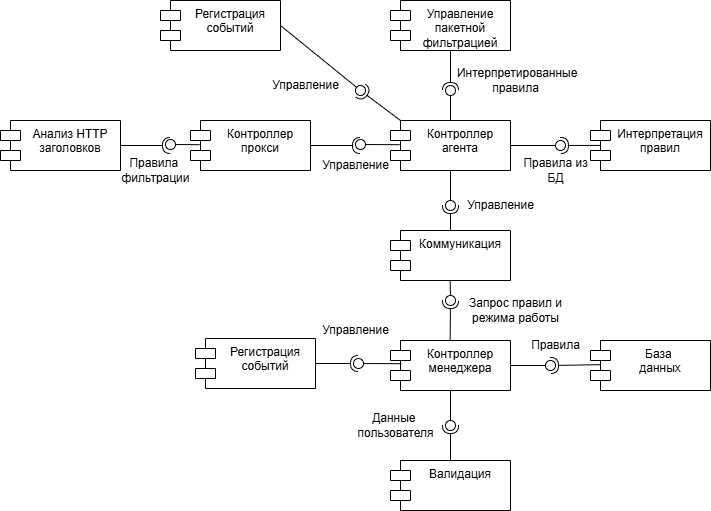

The diagram above was exported from draw.io. Its source (the exported page's mxGraphModel, read from the mxfile embedded in the PNG):
<mxGraphModel dx="551" dy="661" grid="0" gridSize="10" guides="1" tooltips="1" connect="1" arrows="1" fold="1" page="0" pageScale="1" pageWidth="827" pageHeight="1169" math="0" shadow="0">
  <root>
    <mxCell id="0" />
    <mxCell id="1" parent="0" />
    <mxCell id="p8wzZRNfrB2Yctg3R4Dy-1" value="База&amp;nbsp;&lt;div&gt;данных&lt;/div&gt;" style="shape=module;align=left;spacingLeft=20;align=center;verticalAlign=top;whiteSpace=wrap;html=1;" vertex="1" parent="1">
      <mxGeometry x="630" y="380" width="120" height="50" as="geometry" />
    </mxCell>
    <mxCell id="p8wzZRNfrB2Yctg3R4Dy-2" value="Контроллер&lt;div&gt;менеджера&lt;/div&gt;" style="shape=module;align=left;spacingLeft=20;align=center;verticalAlign=top;whiteSpace=wrap;html=1;" vertex="1" parent="1">
      <mxGeometry x="430" y="380" width="120" height="50" as="geometry" />
    </mxCell>
    <mxCell id="p8wzZRNfrB2Yctg3R4Dy-3" value="Валидация" style="shape=module;align=left;spacingLeft=20;align=center;verticalAlign=top;whiteSpace=wrap;html=1;" vertex="1" parent="1">
      <mxGeometry x="430" y="500" width="120" height="50" as="geometry" />
    </mxCell>
    <mxCell id="p8wzZRNfrB2Yctg3R4Dy-4" value="Коммуникация" style="shape=module;align=left;spacingLeft=20;align=center;verticalAlign=top;whiteSpace=wrap;html=1;" vertex="1" parent="1">
      <mxGeometry x="430" y="270" width="120" height="50" as="geometry" />
    </mxCell>
    <mxCell id="p8wzZRNfrB2Yctg3R4Dy-5" value="Управление пакетной фильтрацией" style="shape=module;align=left;spacingLeft=20;align=center;verticalAlign=top;whiteSpace=wrap;html=1;" vertex="1" parent="1">
      <mxGeometry x="430" y="40" width="120" height="50" as="geometry" />
    </mxCell>
    <mxCell id="p8wzZRNfrB2Yctg3R4Dy-6" value="Регистрация событий" style="shape=module;align=left;spacingLeft=20;align=center;verticalAlign=top;whiteSpace=wrap;html=1;" vertex="1" parent="1">
      <mxGeometry x="200" y="40" width="120" height="50" as="geometry" />
    </mxCell>
    <mxCell id="p8wzZRNfrB2Yctg3R4Dy-7" value="Контроллер&lt;div&gt;агента&lt;/div&gt;" style="shape=module;align=left;spacingLeft=20;align=center;verticalAlign=top;whiteSpace=wrap;html=1;" vertex="1" parent="1">
      <mxGeometry x="430" y="160" width="120" height="50" as="geometry" />
    </mxCell>
    <mxCell id="p8wzZRNfrB2Yctg3R4Dy-8" value="Анализ HTTP заголовков" style="shape=module;align=left;spacingLeft=20;align=center;verticalAlign=top;whiteSpace=wrap;html=1;" vertex="1" parent="1">
      <mxGeometry x="40" y="160" width="120" height="50" as="geometry" />
    </mxCell>
    <mxCell id="p8wzZRNfrB2Yctg3R4Dy-9" value="Контроллер прокси" style="shape=module;align=left;spacingLeft=20;align=center;verticalAlign=top;whiteSpace=wrap;html=1;" vertex="1" parent="1">
      <mxGeometry x="230" y="160" width="120" height="50" as="geometry" />
    </mxCell>
    <mxCell id="p8wzZRNfrB2Yctg3R4Dy-10" value="Интерпретация правил" style="shape=module;align=left;spacingLeft=20;align=center;verticalAlign=top;whiteSpace=wrap;html=1;" vertex="1" parent="1">
      <mxGeometry x="630" y="160" width="120" height="50" as="geometry" />
    </mxCell>
    <mxCell id="p8wzZRNfrB2Yctg3R4Dy-11" value="" style="rounded=0;orthogonalLoop=1;jettySize=auto;html=1;endArrow=oval;endFill=0;sketch=0;sourcePerimeterSpacing=0;targetPerimeterSpacing=0;endSize=10;entryX=-0.095;entryY=0.7;entryDx=0;entryDy=0;entryPerimeter=0;exitX=0.5;exitY=1;exitDx=0;exitDy=0;" edge="1" parent="1" source="p8wzZRNfrB2Yctg3R4Dy-2" target="p8wzZRNfrB2Yctg3R4Dy-13">
      <mxGeometry relative="1" as="geometry">
        <mxPoint x="90" y="415" as="sourcePoint" />
      </mxGeometry>
    </mxCell>
    <mxCell id="p8wzZRNfrB2Yctg3R4Dy-12" value="" style="rounded=0;orthogonalLoop=1;jettySize=auto;html=1;endArrow=halfCircle;endFill=0;endSize=6;strokeWidth=1;sketch=0;exitX=0.5;exitY=0;exitDx=0;exitDy=0;entryX=0.786;entryY=1.317;entryDx=0;entryDy=0;entryPerimeter=0;" edge="1" parent="1" source="p8wzZRNfrB2Yctg3R4Dy-3" target="p8wzZRNfrB2Yctg3R4Dy-13">
      <mxGeometry relative="1" as="geometry">
        <mxPoint x="490" y="500" as="sourcePoint" />
        <mxPoint x="530" y="480" as="targetPoint" />
      </mxGeometry>
    </mxCell>
    <mxCell id="p8wzZRNfrB2Yctg3R4Dy-13" value="" style="ellipse;whiteSpace=wrap;html=1;align=center;aspect=fixed;fillColor=none;strokeColor=none;resizable=0;perimeter=centerPerimeter;rotatable=0;allowArrows=0;points=[];outlineConnect=1;" vertex="1" parent="1">
      <mxGeometry x="485" y="460" width="10" height="10" as="geometry" />
    </mxCell>
    <mxCell id="p8wzZRNfrB2Yctg3R4Dy-14" value="" style="rounded=0;orthogonalLoop=1;jettySize=auto;html=1;endArrow=oval;endFill=0;sketch=0;sourcePerimeterSpacing=0;targetPerimeterSpacing=0;endSize=10;exitX=1;exitY=0.5;exitDx=0;exitDy=0;" edge="1" parent="1" source="p8wzZRNfrB2Yctg3R4Dy-2">
      <mxGeometry relative="1" as="geometry">
        <mxPoint x="330" y="345" as="sourcePoint" />
        <mxPoint x="590" y="405" as="targetPoint" />
      </mxGeometry>
    </mxCell>
    <mxCell id="p8wzZRNfrB2Yctg3R4Dy-15" value="" style="ellipse;whiteSpace=wrap;html=1;align=center;aspect=fixed;fillColor=none;strokeColor=none;resizable=0;perimeter=centerPerimeter;rotatable=0;allowArrows=0;points=[];outlineConnect=1;" vertex="1" parent="1">
      <mxGeometry x="400" y="330" width="10" height="10" as="geometry" />
    </mxCell>
    <mxCell id="p8wzZRNfrB2Yctg3R4Dy-16" value="" style="rounded=0;orthogonalLoop=1;jettySize=auto;html=1;endArrow=halfCircle;endFill=0;endSize=6;strokeWidth=1;sketch=0;exitX=0.081;exitY=0.484;exitDx=0;exitDy=0;exitPerimeter=0;" edge="1" parent="1" source="p8wzZRNfrB2Yctg3R4Dy-1">
      <mxGeometry relative="1" as="geometry">
        <mxPoint x="620" y="460" as="sourcePoint" />
        <mxPoint x="590" y="405" as="targetPoint" />
      </mxGeometry>
    </mxCell>
    <mxCell id="p8wzZRNfrB2Yctg3R4Dy-17" value="" style="rounded=0;orthogonalLoop=1;jettySize=auto;html=1;endArrow=halfCircle;endFill=0;endSize=6;strokeWidth=1;sketch=0;exitX=0.5;exitY=0;exitDx=0;exitDy=0;" edge="1" parent="1">
      <mxGeometry relative="1" as="geometry">
        <mxPoint x="489.6600000000001" y="380" as="sourcePoint" />
        <mxPoint x="490" y="340" as="targetPoint" />
      </mxGeometry>
    </mxCell>
    <mxCell id="p8wzZRNfrB2Yctg3R4Dy-18" value="" style="rounded=0;orthogonalLoop=1;jettySize=auto;html=1;endArrow=oval;endFill=0;sketch=0;sourcePerimeterSpacing=0;targetPerimeterSpacing=0;endSize=10;exitX=0.5;exitY=1;exitDx=0;exitDy=0;" edge="1" parent="1">
      <mxGeometry relative="1" as="geometry">
        <mxPoint x="489.6600000000001" y="320" as="sourcePoint" />
        <mxPoint x="490" y="340" as="targetPoint" />
      </mxGeometry>
    </mxCell>
    <mxCell id="p8wzZRNfrB2Yctg3R4Dy-19" value="" style="rounded=0;orthogonalLoop=1;jettySize=auto;html=1;endArrow=halfCircle;endFill=0;endSize=6;strokeWidth=1;sketch=0;exitX=0.5;exitY=0;exitDx=0;exitDy=0;" edge="1" parent="1" source="p8wzZRNfrB2Yctg3R4Dy-4" target="p8wzZRNfrB2Yctg3R4Dy-21">
      <mxGeometry relative="1" as="geometry">
        <mxPoint x="510" y="245" as="sourcePoint" />
      </mxGeometry>
    </mxCell>
    <mxCell id="p8wzZRNfrB2Yctg3R4Dy-20" value="" style="rounded=0;orthogonalLoop=1;jettySize=auto;html=1;endArrow=oval;endFill=0;sketch=0;sourcePerimeterSpacing=0;targetPerimeterSpacing=0;endSize=10;exitX=0.5;exitY=1;exitDx=0;exitDy=0;" edge="1" parent="1" source="p8wzZRNfrB2Yctg3R4Dy-7" target="p8wzZRNfrB2Yctg3R4Dy-21">
      <mxGeometry relative="1" as="geometry">
        <mxPoint x="470" y="245" as="sourcePoint" />
      </mxGeometry>
    </mxCell>
    <mxCell id="p8wzZRNfrB2Yctg3R4Dy-21" value="" style="ellipse;whiteSpace=wrap;html=1;align=center;aspect=fixed;fillColor=none;strokeColor=none;resizable=0;perimeter=centerPerimeter;rotatable=0;allowArrows=0;points=[];outlineConnect=1;" vertex="1" parent="1">
      <mxGeometry x="485" y="240" width="10" height="10" as="geometry" />
    </mxCell>
    <mxCell id="p8wzZRNfrB2Yctg3R4Dy-22" value="" style="rounded=0;orthogonalLoop=1;jettySize=auto;html=1;endArrow=halfCircle;endFill=0;endSize=6;strokeWidth=1;sketch=0;exitX=0.087;exitY=0.498;exitDx=0;exitDy=0;exitPerimeter=0;" edge="1" parent="1" source="p8wzZRNfrB2Yctg3R4Dy-10">
      <mxGeometry relative="1" as="geometry">
        <mxPoint x="360" y="295" as="sourcePoint" />
        <mxPoint x="600" y="185" as="targetPoint" />
      </mxGeometry>
    </mxCell>
    <mxCell id="p8wzZRNfrB2Yctg3R4Dy-23" value="" style="rounded=0;orthogonalLoop=1;jettySize=auto;html=1;endArrow=oval;endFill=0;sketch=0;sourcePerimeterSpacing=0;targetPerimeterSpacing=0;endSize=10;exitX=1;exitY=0.5;exitDx=0;exitDy=0;" edge="1" parent="1" source="p8wzZRNfrB2Yctg3R4Dy-7">
      <mxGeometry relative="1" as="geometry">
        <mxPoint x="320" y="295" as="sourcePoint" />
        <mxPoint x="600" y="185" as="targetPoint" />
      </mxGeometry>
    </mxCell>
    <mxCell id="p8wzZRNfrB2Yctg3R4Dy-24" value="" style="ellipse;whiteSpace=wrap;html=1;align=center;aspect=fixed;fillColor=none;strokeColor=none;resizable=0;perimeter=centerPerimeter;rotatable=0;allowArrows=0;points=[];outlineConnect=1;" vertex="1" parent="1">
      <mxGeometry x="335" y="290" width="10" height="10" as="geometry" />
    </mxCell>
    <mxCell id="p8wzZRNfrB2Yctg3R4Dy-25" value="" style="rounded=0;orthogonalLoop=1;jettySize=auto;html=1;endArrow=halfCircle;endFill=0;endSize=6;strokeWidth=1;sketch=0;exitX=0.5;exitY=1;exitDx=0;exitDy=0;" edge="1" parent="1" source="p8wzZRNfrB2Yctg3R4Dy-5">
      <mxGeometry relative="1" as="geometry">
        <mxPoint x="480" y="265" as="sourcePoint" />
        <mxPoint x="490" y="130" as="targetPoint" />
      </mxGeometry>
    </mxCell>
    <mxCell id="p8wzZRNfrB2Yctg3R4Dy-26" value="" style="rounded=0;orthogonalLoop=1;jettySize=auto;html=1;endArrow=oval;endFill=0;sketch=0;sourcePerimeterSpacing=0;targetPerimeterSpacing=0;endSize=10;exitX=0.5;exitY=0;exitDx=0;exitDy=0;" edge="1" parent="1" source="p8wzZRNfrB2Yctg3R4Dy-7">
      <mxGeometry relative="1" as="geometry">
        <mxPoint x="440" y="265" as="sourcePoint" />
        <mxPoint x="490" y="130" as="targetPoint" />
      </mxGeometry>
    </mxCell>
    <mxCell id="p8wzZRNfrB2Yctg3R4Dy-27" value="" style="ellipse;whiteSpace=wrap;html=1;align=center;aspect=fixed;fillColor=none;strokeColor=none;resizable=0;perimeter=centerPerimeter;rotatable=0;allowArrows=0;points=[];outlineConnect=1;" vertex="1" parent="1">
      <mxGeometry x="455" y="260" width="10" height="10" as="geometry" />
    </mxCell>
    <mxCell id="p8wzZRNfrB2Yctg3R4Dy-28" value="" style="rounded=0;orthogonalLoop=1;jettySize=auto;html=1;endArrow=halfCircle;endFill=0;endSize=6;strokeWidth=1;sketch=0;exitX=1;exitY=0.5;exitDx=0;exitDy=0;" edge="1" parent="1" source="p8wzZRNfrB2Yctg3R4Dy-9">
      <mxGeometry relative="1" as="geometry">
        <mxPoint x="430" y="255" as="sourcePoint" />
        <mxPoint x="400" y="185" as="targetPoint" />
      </mxGeometry>
    </mxCell>
    <mxCell id="p8wzZRNfrB2Yctg3R4Dy-29" value="" style="rounded=0;orthogonalLoop=1;jettySize=auto;html=1;endArrow=oval;endFill=0;sketch=0;sourcePerimeterSpacing=0;targetPerimeterSpacing=0;endSize=10;exitX=0.076;exitY=0.484;exitDx=0;exitDy=0;exitPerimeter=0;" edge="1" parent="1" source="p8wzZRNfrB2Yctg3R4Dy-7">
      <mxGeometry relative="1" as="geometry">
        <mxPoint x="390" y="255" as="sourcePoint" />
        <mxPoint x="400" y="184" as="targetPoint" />
      </mxGeometry>
    </mxCell>
    <mxCell id="p8wzZRNfrB2Yctg3R4Dy-30" value="" style="ellipse;whiteSpace=wrap;html=1;align=center;aspect=fixed;fillColor=none;strokeColor=none;resizable=0;perimeter=centerPerimeter;rotatable=0;allowArrows=0;points=[];outlineConnect=1;" vertex="1" parent="1">
      <mxGeometry x="405" y="250" width="10" height="10" as="geometry" />
    </mxCell>
    <mxCell id="p8wzZRNfrB2Yctg3R4Dy-31" value="" style="rounded=0;orthogonalLoop=1;jettySize=auto;html=1;endArrow=halfCircle;endFill=0;endSize=6;strokeWidth=1;sketch=0;exitX=0;exitY=0;exitDx=10;exitDy=0;exitPerimeter=0;" edge="1" parent="1" source="p8wzZRNfrB2Yctg3R4Dy-7">
      <mxGeometry relative="1" as="geometry">
        <mxPoint x="360" y="215" as="sourcePoint" />
        <mxPoint x="400" y="130" as="targetPoint" />
      </mxGeometry>
    </mxCell>
    <mxCell id="p8wzZRNfrB2Yctg3R4Dy-32" value="" style="rounded=0;orthogonalLoop=1;jettySize=auto;html=1;endArrow=oval;endFill=0;sketch=0;sourcePerimeterSpacing=0;targetPerimeterSpacing=0;endSize=10;exitX=1;exitY=0.5;exitDx=0;exitDy=0;" edge="1" parent="1" source="p8wzZRNfrB2Yctg3R4Dy-6">
      <mxGeometry relative="1" as="geometry">
        <mxPoint x="320" y="215" as="sourcePoint" />
        <mxPoint x="400" y="130" as="targetPoint" />
      </mxGeometry>
    </mxCell>
    <mxCell id="p8wzZRNfrB2Yctg3R4Dy-33" value="" style="ellipse;whiteSpace=wrap;html=1;align=center;aspect=fixed;fillColor=none;strokeColor=none;resizable=0;perimeter=centerPerimeter;rotatable=0;allowArrows=0;points=[];outlineConnect=1;" vertex="1" parent="1">
      <mxGeometry x="335" y="210" width="10" height="10" as="geometry" />
    </mxCell>
    <mxCell id="p8wzZRNfrB2Yctg3R4Dy-34" value="" style="rounded=0;orthogonalLoop=1;jettySize=auto;html=1;endArrow=halfCircle;endFill=0;endSize=6;strokeWidth=1;sketch=0;exitX=1;exitY=0.5;exitDx=0;exitDy=0;" edge="1" parent="1" source="p8wzZRNfrB2Yctg3R4Dy-8">
      <mxGeometry relative="1" as="geometry">
        <mxPoint x="450" y="215" as="sourcePoint" />
        <mxPoint x="210" y="185" as="targetPoint" />
      </mxGeometry>
    </mxCell>
    <mxCell id="p8wzZRNfrB2Yctg3R4Dy-35" value="" style="rounded=0;orthogonalLoop=1;jettySize=auto;html=1;endArrow=oval;endFill=0;sketch=0;sourcePerimeterSpacing=0;targetPerimeterSpacing=0;endSize=10;exitX=0.076;exitY=0.484;exitDx=0;exitDy=0;exitPerimeter=0;" edge="1" parent="1" source="p8wzZRNfrB2Yctg3R4Dy-9">
      <mxGeometry relative="1" as="geometry">
        <mxPoint x="410" y="215" as="sourcePoint" />
        <mxPoint x="210" y="184" as="targetPoint" />
      </mxGeometry>
    </mxCell>
    <mxCell id="p8wzZRNfrB2Yctg3R4Dy-36" value="" style="ellipse;whiteSpace=wrap;html=1;align=center;aspect=fixed;fillColor=none;strokeColor=none;resizable=0;perimeter=centerPerimeter;rotatable=0;allowArrows=0;points=[];outlineConnect=1;" vertex="1" parent="1">
      <mxGeometry x="425" y="210" width="10" height="10" as="geometry" />
    </mxCell>
    <mxCell id="p8wzZRNfrB2Yctg3R4Dy-37" value="&lt;font&gt;Данные&amp;nbsp;&lt;/font&gt;&lt;div&gt;&lt;font&gt;пользователя&lt;/font&gt;&lt;/div&gt;" style="text;html=1;align=center;verticalAlign=middle;resizable=0;points=[];autosize=1;strokeColor=none;fillColor=none;" vertex="1" parent="1">
      <mxGeometry x="385" y="445" width="100" height="40" as="geometry" />
    </mxCell>
    <mxCell id="p8wzZRNfrB2Yctg3R4Dy-38" value="Правила" style="text;html=1;align=center;verticalAlign=middle;resizable=0;points=[];autosize=1;strokeColor=none;fillColor=none;" vertex="1" parent="1">
      <mxGeometry x="560" y="370" width="70" height="30" as="geometry" />
    </mxCell>
    <mxCell id="p8wzZRNfrB2Yctg3R4Dy-39" value="Запрос правил и&lt;div&gt;режима работы&lt;/div&gt;" style="text;html=1;align=center;verticalAlign=middle;resizable=0;points=[];autosize=1;strokeColor=none;fillColor=none;" vertex="1" parent="1">
      <mxGeometry x="495" y="330" width="120" height="40" as="geometry" />
    </mxCell>
    <mxCell id="p8wzZRNfrB2Yctg3R4Dy-40" value="Управление" style="text;html=1;align=center;verticalAlign=middle;resizable=0;points=[];autosize=1;strokeColor=none;fillColor=none;" vertex="1" parent="1">
      <mxGeometry x="495" y="230" width="90" height="30" as="geometry" />
    </mxCell>
    <mxCell id="p8wzZRNfrB2Yctg3R4Dy-41" value="Правила из&lt;div&gt;БД&lt;/div&gt;" style="text;html=1;align=center;verticalAlign=middle;resizable=0;points=[];autosize=1;strokeColor=none;fillColor=none;" vertex="1" parent="1">
      <mxGeometry x="550" y="190" width="90" height="40" as="geometry" />
    </mxCell>
    <mxCell id="p8wzZRNfrB2Yctg3R4Dy-42" value="&amp;nbsp;Интерпретированные&lt;div&gt;правила&lt;/div&gt;" style="text;html=1;align=center;verticalAlign=middle;resizable=0;points=[];autosize=1;strokeColor=none;fillColor=none;" vertex="1" parent="1">
      <mxGeometry x="480" y="100" width="150" height="40" as="geometry" />
    </mxCell>
    <mxCell id="p8wzZRNfrB2Yctg3R4Dy-43" value="Управление" style="text;html=1;align=center;verticalAlign=middle;resizable=0;points=[];autosize=1;strokeColor=none;fillColor=none;" vertex="1" parent="1">
      <mxGeometry x="350" y="190" width="90" height="30" as="geometry" />
    </mxCell>
    <mxCell id="p8wzZRNfrB2Yctg3R4Dy-44" value="Правила&amp;nbsp;&lt;div&gt;фильтрации&lt;/div&gt;" style="text;html=1;align=center;verticalAlign=middle;resizable=0;points=[];autosize=1;strokeColor=none;fillColor=none;" vertex="1" parent="1">
      <mxGeometry x="150" y="190" width="90" height="40" as="geometry" />
    </mxCell>
    <mxCell id="p8wzZRNfrB2Yctg3R4Dy-45" value="Управление" style="text;html=1;align=center;verticalAlign=middle;resizable=0;points=[];autosize=1;strokeColor=none;fillColor=none;" vertex="1" parent="1">
      <mxGeometry x="300" y="110" width="90" height="30" as="geometry" />
    </mxCell>
    <mxCell id="p8wzZRNfrB2Yctg3R4Dy-46" value="Регистрация событий" style="shape=module;align=left;spacingLeft=20;align=center;verticalAlign=top;whiteSpace=wrap;html=1;" vertex="1" parent="1">
      <mxGeometry x="235" y="378" width="120" height="50" as="geometry" />
    </mxCell>
    <mxCell id="p8wzZRNfrB2Yctg3R4Dy-47" value="Управление" style="text;html=1;align=center;verticalAlign=middle;resizable=0;points=[];autosize=1;strokeColor=none;fillColor=none;" vertex="1" parent="1">
      <mxGeometry x="350" y="355" width="90" height="30" as="geometry" />
    </mxCell>
    <mxCell id="p8wzZRNfrB2Yctg3R4Dy-48" value="" style="rounded=0;orthogonalLoop=1;jettySize=auto;html=1;endArrow=halfCircle;endFill=0;endSize=6;strokeWidth=1;sketch=0;fontSize=12;curved=1;exitX=1;exitY=0.5;exitDx=0;exitDy=0;" edge="1" parent="1" source="p8wzZRNfrB2Yctg3R4Dy-46">
      <mxGeometry relative="1" as="geometry">
        <mxPoint x="429" y="274" as="sourcePoint" />
        <mxPoint x="398" y="403" as="targetPoint" />
      </mxGeometry>
    </mxCell>
    <mxCell id="p8wzZRNfrB2Yctg3R4Dy-49" value="" style="rounded=0;orthogonalLoop=1;jettySize=auto;html=1;endArrow=oval;endFill=0;sketch=0;sourcePerimeterSpacing=0;targetPerimeterSpacing=0;endSize=10;fontSize=12;curved=1;exitX=0.09;exitY=0.464;exitDx=0;exitDy=0;exitPerimeter=0;" edge="1" parent="1" source="p8wzZRNfrB2Yctg3R4Dy-2">
      <mxGeometry relative="1" as="geometry">
        <mxPoint x="389" y="274" as="sourcePoint" />
        <mxPoint x="398" y="403" as="targetPoint" />
      </mxGeometry>
    </mxCell>
    <mxCell id="p8wzZRNfrB2Yctg3R4Dy-50" value="" style="ellipse;whiteSpace=wrap;html=1;align=center;aspect=fixed;fillColor=none;strokeColor=none;resizable=0;perimeter=centerPerimeter;rotatable=0;allowArrows=0;points=[];outlineConnect=1;" vertex="1" parent="1">
      <mxGeometry x="404" y="269" width="10" height="10" as="geometry" />
    </mxCell>
  </root>
</mxGraphModel>